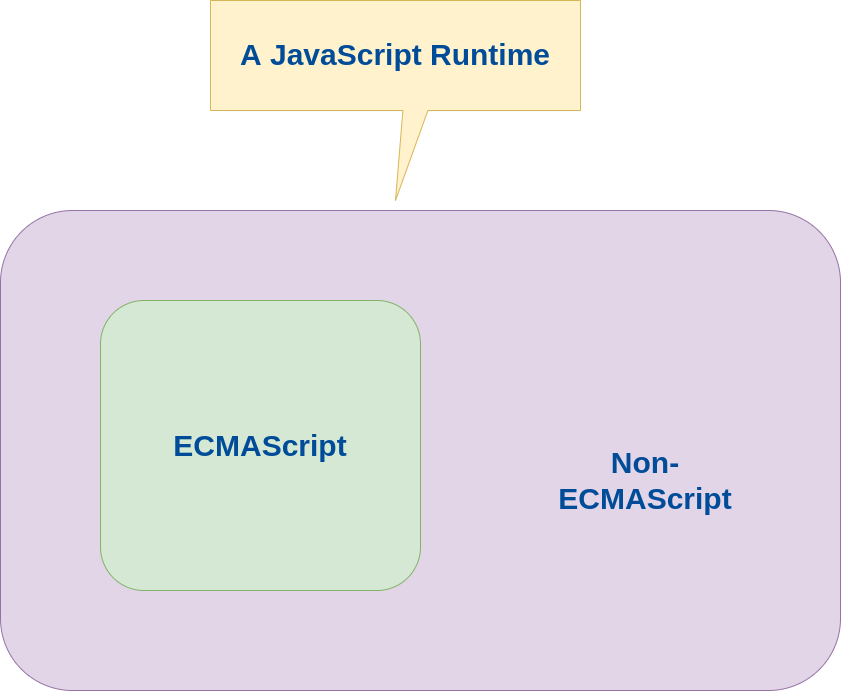

The diagram above was exported from draw.io. Its source (the exported page's mxGraphModel, read from the mxfile embedded in the PNG):
<mxGraphModel dx="2396" dy="1316" grid="1" gridSize="10" guides="1" tooltips="1" connect="1" arrows="1" fold="1" page="1" pageScale="1" pageWidth="850" pageHeight="1100" math="0" shadow="0">
  <root>
    <mxCell id="0" />
    <mxCell id="1" parent="0" />
    <mxCell id="cvEGUTQYkWbJ7LfG-uYF-3" value="" style="rounded=1;whiteSpace=wrap;html=1;fillColor=#e1d5e7;strokeColor=#9673a6;" vertex="1" parent="1">
      <mxGeometry x="370" y="280" width="840" height="480" as="geometry" />
    </mxCell>
    <mxCell id="cvEGUTQYkWbJ7LfG-uYF-4" value="ECMAScript" style="rounded=1;whiteSpace=wrap;html=1;fillColor=#d5e8d4;strokeColor=#82b366;fontSize=30;fontColor=#004C99;fontStyle=1" vertex="1" parent="1">
      <mxGeometry x="470" y="370" width="320" height="290" as="geometry" />
    </mxCell>
    <mxCell id="cvEGUTQYkWbJ7LfG-uYF-5" value="Non-ECMAScript" style="text;html=1;strokeColor=none;fillColor=none;align=center;verticalAlign=middle;whiteSpace=wrap;rounded=0;fontSize=30;fontStyle=1;fontColor=#004C99;" vertex="1" parent="1">
      <mxGeometry x="920" y="490" width="190" height="120" as="geometry" />
    </mxCell>
    <mxCell id="cvEGUTQYkWbJ7LfG-uYF-6" value="A JavaScript Runtime" style="shape=callout;whiteSpace=wrap;html=1;perimeter=calloutPerimeter;fontSize=30;base=25;size=90;position=0.52;fillColor=#fff2cc;strokeColor=#d6b656;fontStyle=1;fontColor=#004C99;" vertex="1" parent="1">
      <mxGeometry x="580" y="70" width="370" height="200" as="geometry" />
    </mxCell>
  </root>
</mxGraphModel>